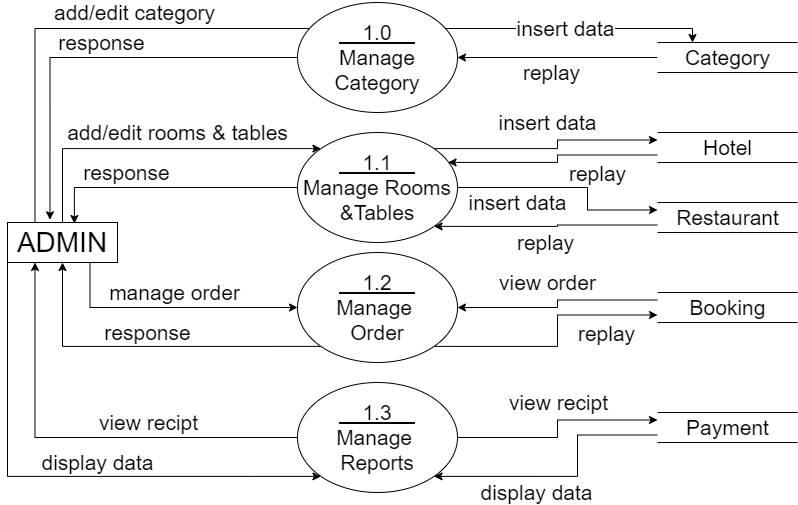

The diagram above was exported from draw.io. Its source (the exported page's mxGraphModel, read from the mxfile embedded in the PNG):
<mxGraphModel dx="1038" dy="641" grid="1" gridSize="10" guides="1" tooltips="1" connect="1" arrows="1" fold="1" page="1" pageScale="1" pageWidth="850" pageHeight="1100" math="0" shadow="0">
  <root>
    <mxCell id="0" />
    <mxCell id="1" parent="0" />
    <mxCell id="d2Tay9VwmIEpa3vnMHoi-11" value="add/edit category" style="edgeStyle=orthogonalEdgeStyle;rounded=0;orthogonalLoop=1;jettySize=auto;html=1;exitX=0.25;exitY=0;exitDx=0;exitDy=0;entryX=0;entryY=0;entryDx=0;entryDy=0;fontSize=21;" parent="1" source="d2Tay9VwmIEpa3vnMHoi-1" target="d2Tay9VwmIEpa3vnMHoi-2" edge="1">
      <mxGeometry x="0.1945" y="16" relative="1" as="geometry">
        <Array as="points">
          <mxPoint x="37" y="126" />
        </Array>
        <mxPoint as="offset" />
      </mxGeometry>
    </mxCell>
    <mxCell id="d2Tay9VwmIEpa3vnMHoi-13" value="add/edit rooms &amp;amp; tables" style="edgeStyle=orthogonalEdgeStyle;rounded=0;orthogonalLoop=1;jettySize=auto;html=1;exitX=0.5;exitY=0;exitDx=0;exitDy=0;entryX=0;entryY=0;entryDx=0;entryDy=0;fontSize=21;" parent="1" source="d2Tay9VwmIEpa3vnMHoi-1" target="d2Tay9VwmIEpa3vnMHoi-3" edge="1">
      <mxGeometry x="0.1377" y="16" relative="1" as="geometry">
        <mxPoint as="offset" />
      </mxGeometry>
    </mxCell>
    <mxCell id="d2Tay9VwmIEpa3vnMHoi-18" value="display data" style="edgeStyle=orthogonalEdgeStyle;rounded=0;orthogonalLoop=1;jettySize=auto;html=1;exitX=0;exitY=1;exitDx=0;exitDy=0;entryX=0;entryY=1;entryDx=0;entryDy=0;fontSize=21;" parent="1" source="d2Tay9VwmIEpa3vnMHoi-1" target="d2Tay9VwmIEpa3vnMHoi-5" edge="1">
      <mxGeometry x="0.1531" y="14" relative="1" as="geometry">
        <Array as="points">
          <mxPoint x="10" y="574" />
        </Array>
        <mxPoint as="offset" />
      </mxGeometry>
    </mxCell>
    <mxCell id="d2Tay9VwmIEpa3vnMHoi-1" value="ADMIN" style="rounded=0;whiteSpace=wrap;html=1;fontSize=28;" parent="1" vertex="1">
      <mxGeometry x="10" y="320" width="110" height="40" as="geometry" />
    </mxCell>
    <mxCell id="d2Tay9VwmIEpa3vnMHoi-12" value="response" style="edgeStyle=orthogonalEdgeStyle;rounded=0;orthogonalLoop=1;jettySize=auto;html=1;exitX=0;exitY=0.5;exitDx=0;exitDy=0;entryX=0.386;entryY=-0.068;entryDx=0;entryDy=0;entryPerimeter=0;fontSize=21;" parent="1" source="d2Tay9VwmIEpa3vnMHoi-2" target="d2Tay9VwmIEpa3vnMHoi-1" edge="1">
      <mxGeometry x="-0.0493" y="-15" relative="1" as="geometry">
        <mxPoint x="-1" as="offset" />
      </mxGeometry>
    </mxCell>
    <mxCell id="d2Tay9VwmIEpa3vnMHoi-19" value="insert data" style="edgeStyle=orthogonalEdgeStyle;rounded=0;orthogonalLoop=1;jettySize=auto;html=1;exitX=1;exitY=0;exitDx=0;exitDy=0;entryX=0.25;entryY=0;entryDx=0;entryDy=0;fontSize=21;" parent="1" source="d2Tay9VwmIEpa3vnMHoi-2" target="d2Tay9VwmIEpa3vnMHoi-9" edge="1">
      <mxGeometry relative="1" as="geometry">
        <Array as="points">
          <mxPoint x="695" y="126" />
        </Array>
      </mxGeometry>
    </mxCell>
    <mxCell id="d2Tay9VwmIEpa3vnMHoi-2" value="&lt;span style=&quot;font-size: 21px;&quot;&gt;&lt;u&gt;&amp;nbsp; &amp;nbsp; 1.0&amp;nbsp; &amp;nbsp;&amp;nbsp;&lt;/u&gt;&lt;br style=&quot;font-size: 21px;&quot;&gt;Manage Category&lt;br style=&quot;font-size: 21px;&quot;&gt;&lt;/span&gt;" style="ellipse;whiteSpace=wrap;html=1;fontSize=21;fontStyle=0" parent="1" vertex="1">
      <mxGeometry x="300" y="100" width="160" height="110" as="geometry" />
    </mxCell>
    <mxCell id="d2Tay9VwmIEpa3vnMHoi-14" value="response" style="edgeStyle=orthogonalEdgeStyle;rounded=0;orthogonalLoop=1;jettySize=auto;html=1;exitX=0;exitY=0.5;exitDx=0;exitDy=0;entryX=0.608;entryY=0.026;entryDx=0;entryDy=0;entryPerimeter=0;fontSize=21;" parent="1" source="d2Tay9VwmIEpa3vnMHoi-3" target="d2Tay9VwmIEpa3vnMHoi-1" edge="1">
      <mxGeometry x="0.3122" y="-15" relative="1" as="geometry">
        <mxPoint x="-1" as="offset" />
      </mxGeometry>
    </mxCell>
    <mxCell id="d2Tay9VwmIEpa3vnMHoi-23" value="insert data" style="edgeStyle=orthogonalEdgeStyle;rounded=0;orthogonalLoop=1;jettySize=auto;html=1;exitX=1;exitY=0;exitDx=0;exitDy=0;entryX=0;entryY=0.25;entryDx=0;entryDy=0;fontSize=21;" parent="1" source="d2Tay9VwmIEpa3vnMHoi-3" target="d2Tay9VwmIEpa3vnMHoi-7" edge="1">
      <mxGeometry x="0.1377" y="20" relative="1" as="geometry">
        <mxPoint x="-10" y="2" as="offset" />
      </mxGeometry>
    </mxCell>
    <mxCell id="d2Tay9VwmIEpa3vnMHoi-27" value="insert data" style="edgeStyle=orthogonalEdgeStyle;rounded=0;orthogonalLoop=1;jettySize=auto;html=1;exitX=1;exitY=0.5;exitDx=0;exitDy=0;entryX=0;entryY=0.25;entryDx=0;entryDy=0;fontSize=21;" parent="1" source="d2Tay9VwmIEpa3vnMHoi-3" target="d2Tay9VwmIEpa3vnMHoi-8" edge="1">
      <mxGeometry x="-0.4605" y="-15" relative="1" as="geometry">
        <Array as="points">
          <mxPoint x="590" y="285" />
          <mxPoint x="590" y="308" />
        </Array>
        <mxPoint as="offset" />
      </mxGeometry>
    </mxCell>
    <mxCell id="d2Tay9VwmIEpa3vnMHoi-3" value="&lt;span style=&quot;font-size: 21px;&quot;&gt;&lt;u&gt;&amp;nbsp; &amp;nbsp; 1.1&amp;nbsp; &amp;nbsp;&amp;nbsp;&lt;/u&gt;&lt;br style=&quot;font-size: 21px;&quot;&gt;Manage Rooms &amp;amp;Tables&lt;br style=&quot;font-size: 21px;&quot;&gt;&lt;/span&gt;" style="ellipse;whiteSpace=wrap;html=1;fontSize=21;fontStyle=0" parent="1" vertex="1">
      <mxGeometry x="300" y="230" width="160" height="110" as="geometry" />
    </mxCell>
    <mxCell id="d2Tay9VwmIEpa3vnMHoi-15" value="manage order" style="edgeStyle=orthogonalEdgeStyle;rounded=0;orthogonalLoop=1;jettySize=auto;html=1;exitX=0.75;exitY=1;exitDx=0;exitDy=0;entryX=0;entryY=0.5;entryDx=0;entryDy=0;fontSize=21;" parent="1" source="d2Tay9VwmIEpa3vnMHoi-1" target="d2Tay9VwmIEpa3vnMHoi-4" edge="1">
      <mxGeometry x="0.0223" y="15" relative="1" as="geometry">
        <mxPoint as="offset" />
      </mxGeometry>
    </mxCell>
    <mxCell id="d2Tay9VwmIEpa3vnMHoi-16" value="response" style="edgeStyle=orthogonalEdgeStyle;rounded=0;orthogonalLoop=1;jettySize=auto;html=1;exitX=0;exitY=1;exitDx=0;exitDy=0;entryX=0.5;entryY=1;entryDx=0;entryDy=0;fontSize=21;" parent="1" source="d2Tay9VwmIEpa3vnMHoi-4" target="d2Tay9VwmIEpa3vnMHoi-1" edge="1">
      <mxGeometry x="0.0126" y="-14" relative="1" as="geometry">
        <mxPoint as="offset" />
      </mxGeometry>
    </mxCell>
    <mxCell id="d2Tay9VwmIEpa3vnMHoi-30" value="replay" style="edgeStyle=orthogonalEdgeStyle;rounded=0;orthogonalLoop=1;jettySize=auto;html=1;exitX=1;exitY=1;exitDx=0;exitDy=0;entryX=0;entryY=0.75;entryDx=0;entryDy=0;fontSize=21;" parent="1" source="d2Tay9VwmIEpa3vnMHoi-4" target="d2Tay9VwmIEpa3vnMHoi-6" edge="1">
      <mxGeometry x="0.6066" y="-18" relative="1" as="geometry">
        <mxPoint x="-1" as="offset" />
      </mxGeometry>
    </mxCell>
    <mxCell id="d2Tay9VwmIEpa3vnMHoi-4" value="&lt;span style=&quot;font-size: 21px;&quot;&gt;&lt;u&gt;&amp;nbsp; &amp;nbsp; 1.2&amp;nbsp; &amp;nbsp;&amp;nbsp;&lt;/u&gt;&lt;br style=&quot;font-size: 21px;&quot;&gt;Manage &lt;br&gt;Order&lt;br style=&quot;font-size: 21px;&quot;&gt;&lt;/span&gt;" style="ellipse;whiteSpace=wrap;html=1;fontSize=21;fontStyle=0" parent="1" vertex="1">
      <mxGeometry x="300" y="350" width="160" height="110" as="geometry" />
    </mxCell>
    <mxCell id="d2Tay9VwmIEpa3vnMHoi-17" value="view recipt" style="edgeStyle=orthogonalEdgeStyle;rounded=0;orthogonalLoop=1;jettySize=auto;html=1;exitX=0;exitY=0.5;exitDx=0;exitDy=0;entryX=0.25;entryY=1;entryDx=0;entryDy=0;fontSize=21;" parent="1" source="d2Tay9VwmIEpa3vnMHoi-5" target="d2Tay9VwmIEpa3vnMHoi-1" edge="1">
      <mxGeometry x="-0.3142" y="-15" relative="1" as="geometry">
        <mxPoint x="1" as="offset" />
      </mxGeometry>
    </mxCell>
    <mxCell id="d2Tay9VwmIEpa3vnMHoi-31" value="view recipt" style="edgeStyle=orthogonalEdgeStyle;rounded=0;orthogonalLoop=1;jettySize=auto;html=1;exitX=1;exitY=0.5;exitDx=0;exitDy=0;entryX=0;entryY=0.25;entryDx=0;entryDy=0;fontSize=21;" parent="1" source="d2Tay9VwmIEpa3vnMHoi-5" target="d2Tay9VwmIEpa3vnMHoi-10" edge="1">
      <mxGeometry x="0.0807" y="18" relative="1" as="geometry">
        <mxPoint as="offset" />
      </mxGeometry>
    </mxCell>
    <mxCell id="d2Tay9VwmIEpa3vnMHoi-5" value="&lt;span style=&quot;font-size: 21px;&quot;&gt;&lt;u&gt;&amp;nbsp; &amp;nbsp; 1.3&amp;nbsp; &amp;nbsp;&amp;nbsp;&lt;/u&gt;&lt;br style=&quot;font-size: 21px;&quot;&gt;Manage &lt;br&gt;Reports&lt;br style=&quot;font-size: 21px;&quot;&gt;&lt;/span&gt;" style="ellipse;whiteSpace=wrap;html=1;fontSize=21;fontStyle=0" parent="1" vertex="1">
      <mxGeometry x="300" y="480" width="160" height="110" as="geometry" />
    </mxCell>
    <mxCell id="d2Tay9VwmIEpa3vnMHoi-29" value="view order" style="edgeStyle=orthogonalEdgeStyle;rounded=0;orthogonalLoop=1;jettySize=auto;html=1;exitX=0;exitY=0.25;exitDx=0;exitDy=0;entryX=1;entryY=0.5;entryDx=0;entryDy=0;fontSize=21;" parent="1" source="d2Tay9VwmIEpa3vnMHoi-6" target="d2Tay9VwmIEpa3vnMHoi-4" edge="1">
      <mxGeometry x="-0.0368" y="-20" relative="1" as="geometry">
        <mxPoint x="10" y="-18" as="offset" />
      </mxGeometry>
    </mxCell>
    <mxCell id="d2Tay9VwmIEpa3vnMHoi-6" value="Booking" style="html=1;dashed=0;whitespace=wrap;shape=partialRectangle;right=0;left=0;fontSize=21;" parent="1" vertex="1">
      <mxGeometry x="660" y="390" width="140" height="30" as="geometry" />
    </mxCell>
    <mxCell id="d2Tay9VwmIEpa3vnMHoi-24" value="replay" style="edgeStyle=orthogonalEdgeStyle;rounded=0;orthogonalLoop=1;jettySize=auto;html=1;exitX=0;exitY=0.75;exitDx=0;exitDy=0;entryX=0.941;entryY=0.272;entryDx=0;entryDy=0;entryPerimeter=0;fontSize=21;" parent="1" source="d2Tay9VwmIEpa3vnMHoi-7" target="d2Tay9VwmIEpa3vnMHoi-3" edge="1">
      <mxGeometry x="-0.4467" y="18" relative="1" as="geometry">
        <mxPoint as="offset" />
      </mxGeometry>
    </mxCell>
    <mxCell id="d2Tay9VwmIEpa3vnMHoi-7" value="Hotel" style="html=1;dashed=0;whitespace=wrap;shape=partialRectangle;right=0;left=0;fontSize=21;" parent="1" vertex="1">
      <mxGeometry x="660" y="230" width="140" height="30" as="geometry" />
    </mxCell>
    <mxCell id="d2Tay9VwmIEpa3vnMHoi-28" value="replay" style="edgeStyle=orthogonalEdgeStyle;rounded=0;orthogonalLoop=1;jettySize=auto;html=1;exitX=0;exitY=0.75;exitDx=0;exitDy=0;entryX=1;entryY=1;entryDx=0;entryDy=0;fontSize=21;" parent="1" source="d2Tay9VwmIEpa3vnMHoi-8" target="d2Tay9VwmIEpa3vnMHoi-3" edge="1">
      <mxGeometry x="-0.0081" y="16" relative="1" as="geometry">
        <mxPoint x="-1" as="offset" />
      </mxGeometry>
    </mxCell>
    <mxCell id="d2Tay9VwmIEpa3vnMHoi-8" value="Restaurant" style="html=1;dashed=0;whitespace=wrap;shape=partialRectangle;right=0;left=0;fontSize=21;" parent="1" vertex="1">
      <mxGeometry x="660" y="300" width="140" height="30" as="geometry" />
    </mxCell>
    <mxCell id="d2Tay9VwmIEpa3vnMHoi-22" value="replay" style="edgeStyle=orthogonalEdgeStyle;rounded=0;orthogonalLoop=1;jettySize=auto;html=1;exitX=0;exitY=0.5;exitDx=0;exitDy=0;entryX=1;entryY=0.5;entryDx=0;entryDy=0;fontSize=21;" parent="1" source="d2Tay9VwmIEpa3vnMHoi-9" target="d2Tay9VwmIEpa3vnMHoi-2" edge="1">
      <mxGeometry x="0.0471" y="15" relative="1" as="geometry">
        <mxPoint x="-1" as="offset" />
      </mxGeometry>
    </mxCell>
    <mxCell id="d2Tay9VwmIEpa3vnMHoi-9" value="Category" style="html=1;dashed=0;whitespace=wrap;shape=partialRectangle;right=0;left=0;fontSize=21;" parent="1" vertex="1">
      <mxGeometry x="660" y="140" width="140" height="30" as="geometry" />
    </mxCell>
    <mxCell id="d2Tay9VwmIEpa3vnMHoi-32" value="display data" style="edgeStyle=orthogonalEdgeStyle;rounded=0;orthogonalLoop=1;jettySize=auto;html=1;exitX=0;exitY=0.75;exitDx=0;exitDy=0;entryX=1;entryY=1;entryDx=0;entryDy=0;fontSize=21;" parent="1" source="d2Tay9VwmIEpa3vnMHoi-10" target="d2Tay9VwmIEpa3vnMHoi-5" edge="1">
      <mxGeometry x="0.2203" y="16" relative="1" as="geometry">
        <Array as="points">
          <mxPoint x="580" y="532" />
          <mxPoint x="580" y="574" />
        </Array>
        <mxPoint as="offset" />
      </mxGeometry>
    </mxCell>
    <mxCell id="d2Tay9VwmIEpa3vnMHoi-10" value="Payment" style="html=1;dashed=0;whitespace=wrap;shape=partialRectangle;right=0;left=0;fontSize=21;" parent="1" vertex="1">
      <mxGeometry x="660" y="510" width="140" height="30" as="geometry" />
    </mxCell>
  </root>
</mxGraphModel>